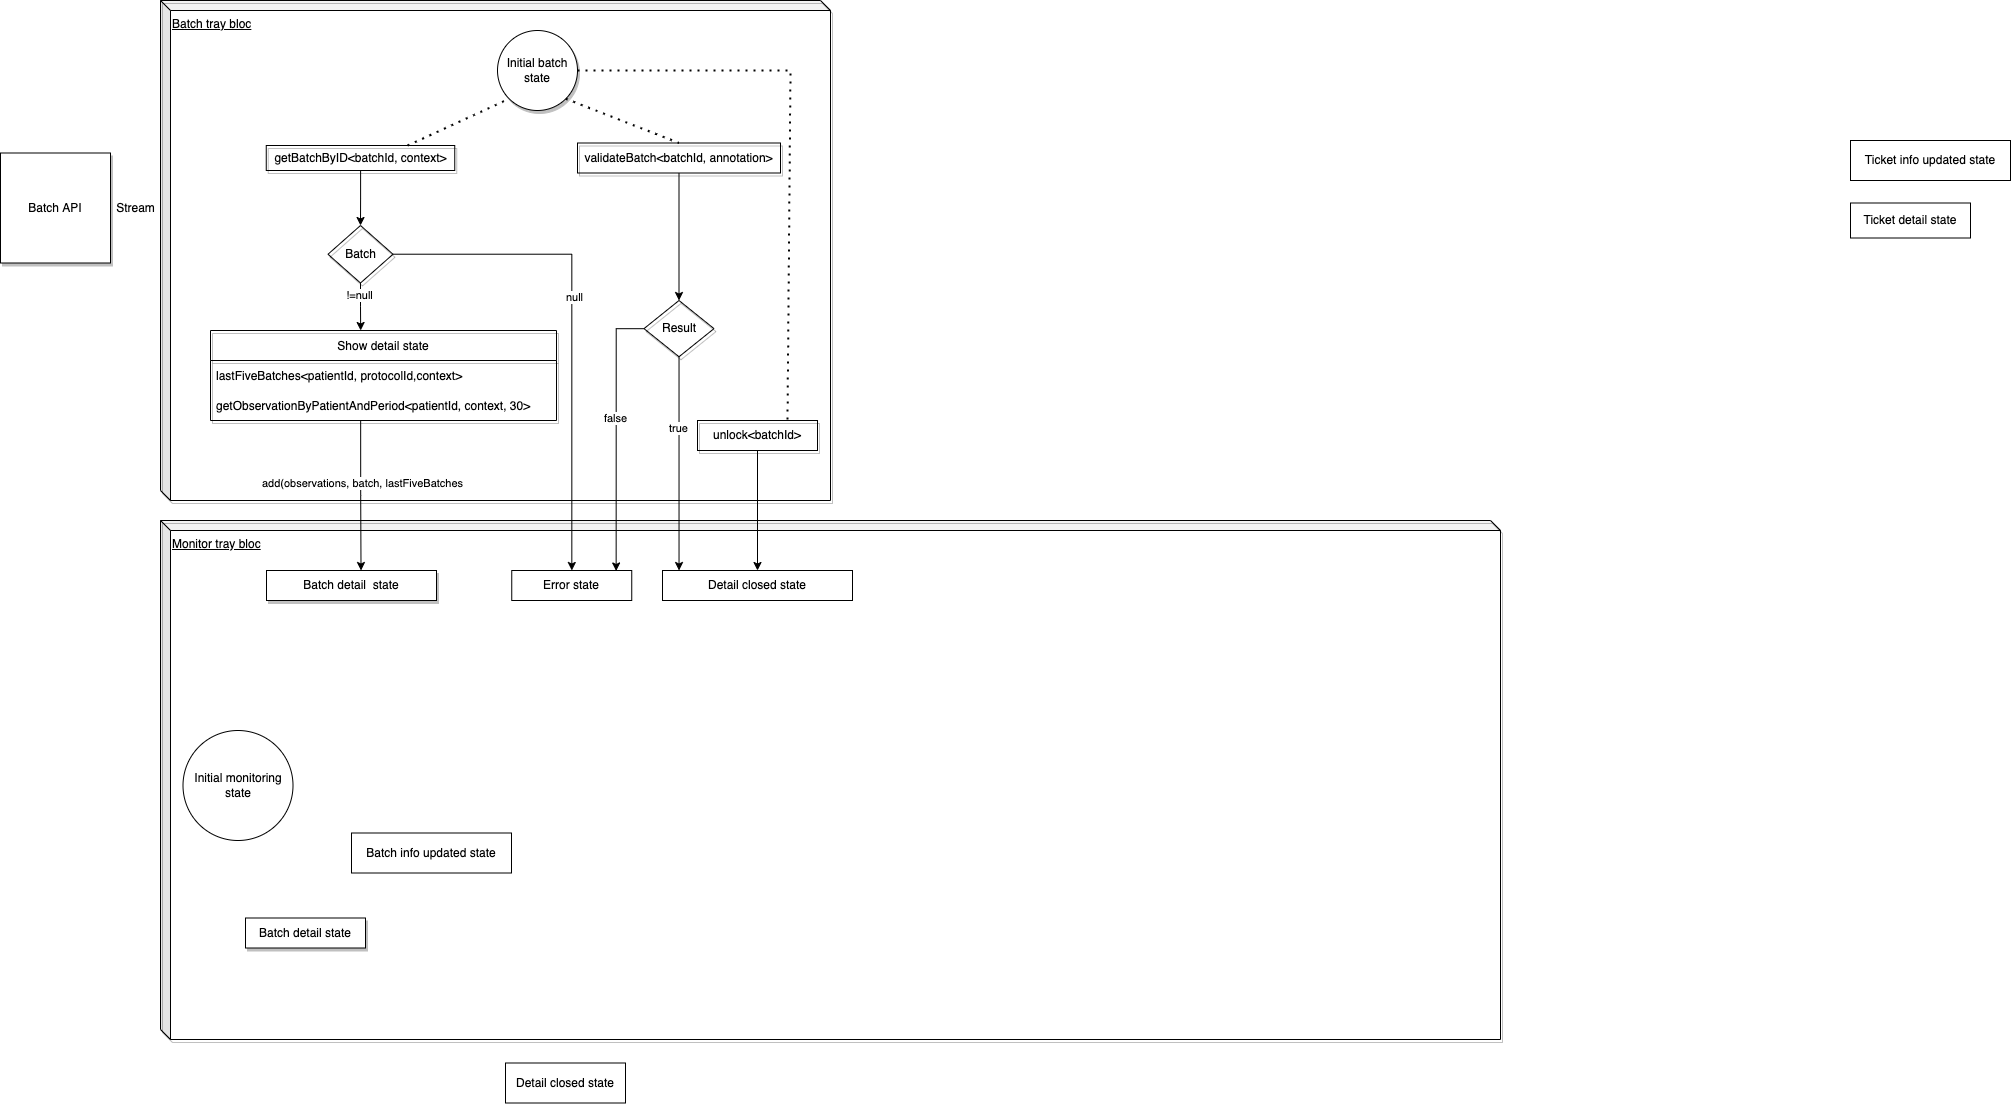

The diagram above was exported from draw.io. Its source (the exported page's mxGraphModel, read from the mxfile embedded in the PNG):
<mxGraphModel dx="1130" dy="510" grid="1" gridSize="10" guides="1" tooltips="1" connect="1" arrows="1" fold="1" page="1" pageScale="1" pageWidth="827" pageHeight="1169" math="0" shadow="0">
  <root>
    <mxCell id="0" />
    <mxCell id="1" parent="0" />
    <mxCell id="D9W3PwGfnyWwsj6MX0rX-28" value="&lt;u&gt;Monitor tray bloc&lt;/u&gt;" style="shape=cube;whiteSpace=wrap;html=1;boundedLbl=1;backgroundOutline=1;darkOpacity=0.05;darkOpacity2=0.1;shadow=1;fillColor=none;size=10;align=left;verticalAlign=top;" vertex="1" parent="1">
      <mxGeometry x="170" y="550" width="1340" height="519" as="geometry" />
    </mxCell>
    <mxCell id="e8epfB8QOloMmMxINokn-1" value="Initial monitoring state" style="ellipse;whiteSpace=wrap;html=1;aspect=fixed;" vertex="1" parent="1">
      <mxGeometry x="192.5" y="760" width="110" height="110" as="geometry" />
    </mxCell>
    <mxCell id="e8epfB8QOloMmMxINokn-2" value="Ticket info updated state" style="rounded=0;whiteSpace=wrap;html=1;" vertex="1" parent="1">
      <mxGeometry x="1860" y="170" width="160" height="40" as="geometry" />
    </mxCell>
    <mxCell id="e8epfB8QOloMmMxINokn-3" value="Batch info updated state" style="rounded=0;whiteSpace=wrap;html=1;" vertex="1" parent="1">
      <mxGeometry x="361" y="862.5" width="160" height="40" as="geometry" />
    </mxCell>
    <mxCell id="e8epfB8QOloMmMxINokn-4" value="Ticket detail state" style="rounded=0;whiteSpace=wrap;html=1;" vertex="1" parent="1">
      <mxGeometry x="1860" y="232.5" width="120" height="35" as="geometry" />
    </mxCell>
    <mxCell id="e8epfB8QOloMmMxINokn-5" value="Batch detail state" style="rounded=0;whiteSpace=wrap;html=1;shadow=1;" vertex="1" parent="1">
      <mxGeometry x="255" y="947.5" width="120" height="30" as="geometry" />
    </mxCell>
    <mxCell id="e8epfB8QOloMmMxINokn-6" style="edgeStyle=orthogonalEdgeStyle;rounded=0;orthogonalLoop=1;jettySize=auto;html=1;exitX=0.5;exitY=1;exitDx=0;exitDy=0;" edge="1" parent="1" source="e8epfB8QOloMmMxINokn-5" target="e8epfB8QOloMmMxINokn-5">
      <mxGeometry relative="1" as="geometry" />
    </mxCell>
    <mxCell id="e8epfB8QOloMmMxINokn-7" value="Detail closed state" style="rounded=0;whiteSpace=wrap;html=1;" vertex="1" parent="1">
      <mxGeometry x="515" y="1092.5" width="120" height="40" as="geometry" />
    </mxCell>
    <mxCell id="e8epfB8QOloMmMxINokn-8" value="Error state" style="rounded=0;whiteSpace=wrap;html=1;" vertex="1" parent="1">
      <mxGeometry x="521.25" y="600" width="120" height="30" as="geometry" />
    </mxCell>
    <mxCell id="e8epfB8QOloMmMxINokn-9" value="Detail closed state" style="rounded=0;whiteSpace=wrap;html=1;" vertex="1" parent="1">
      <mxGeometry x="672" y="600" width="190" height="30" as="geometry" />
    </mxCell>
    <mxCell id="D9W3PwGfnyWwsj6MX0rX-1" value="&lt;u&gt;Batch tray bloc&lt;/u&gt;" style="shape=cube;whiteSpace=wrap;html=1;boundedLbl=1;backgroundOutline=1;darkOpacity=0.05;darkOpacity2=0.1;shadow=1;size=10;align=left;verticalAlign=top;fillColor=none;" vertex="1" parent="1">
      <mxGeometry x="170" y="30" width="670" height="500" as="geometry" />
    </mxCell>
    <mxCell id="D9W3PwGfnyWwsj6MX0rX-5" value="Stream" style="text;html=1;align=center;verticalAlign=middle;resizable=0;points=[];autosize=1;strokeColor=none;fillColor=none;" vertex="1" parent="1">
      <mxGeometry x="120" y="227.5" width="50" height="20" as="geometry" />
    </mxCell>
    <mxCell id="D9W3PwGfnyWwsj6MX0rX-8" value="Initial batch state" style="ellipse;whiteSpace=wrap;html=1;aspect=fixed;shadow=1;" vertex="1" parent="1">
      <mxGeometry x="507" y="60" width="80" height="80" as="geometry" />
    </mxCell>
    <mxCell id="D9W3PwGfnyWwsj6MX0rX-10" value="Batch detail&amp;nbsp; state" style="rounded=0;whiteSpace=wrap;html=1;shadow=1;" vertex="1" parent="1">
      <mxGeometry x="276" y="600" width="170" height="30" as="geometry" />
    </mxCell>
    <mxCell id="D9W3PwGfnyWwsj6MX0rX-12" style="edgeStyle=orthogonalEdgeStyle;rounded=0;orthogonalLoop=1;jettySize=auto;html=1;exitX=0.5;exitY=1;exitDx=0;exitDy=0;" edge="1" parent="1">
      <mxGeometry relative="1" as="geometry">
        <mxPoint x="690" y="200" as="sourcePoint" />
        <mxPoint x="690" y="200" as="targetPoint" />
      </mxGeometry>
    </mxCell>
    <mxCell id="D9W3PwGfnyWwsj6MX0rX-18" value="Batch API" style="whiteSpace=wrap;html=1;aspect=fixed;shadow=1;" vertex="1" parent="1">
      <mxGeometry x="10" y="182.5" width="110" height="110" as="geometry" />
    </mxCell>
    <mxCell id="D9W3PwGfnyWwsj6MX0rX-43" style="edgeStyle=orthogonalEdgeStyle;rounded=0;orthogonalLoop=1;jettySize=auto;html=1;entryX=0.556;entryY=0;entryDx=0;entryDy=0;exitX=0.434;exitY=1;exitDx=0;exitDy=0;exitPerimeter=0;entryPerimeter=0;" edge="1" parent="1" source="D9W3PwGfnyWwsj6MX0rX-51" target="D9W3PwGfnyWwsj6MX0rX-10">
      <mxGeometry relative="1" as="geometry">
        <Array as="points" />
      </mxGeometry>
    </mxCell>
    <mxCell id="D9W3PwGfnyWwsj6MX0rX-44" value="add(observations, batch, lastFiveBatches" style="edgeLabel;html=1;align=center;verticalAlign=middle;resizable=0;points=[];" vertex="1" connectable="0" parent="D9W3PwGfnyWwsj6MX0rX-43">
      <mxGeometry x="-0.1573" y="1" relative="1" as="geometry">
        <mxPoint as="offset" />
      </mxGeometry>
    </mxCell>
    <mxCell id="D9W3PwGfnyWwsj6MX0rX-64" style="edgeStyle=orthogonalEdgeStyle;rounded=0;orthogonalLoop=1;jettySize=auto;html=1;entryX=0.434;entryY=0;entryDx=0;entryDy=0;entryPerimeter=0;" edge="1" parent="1" source="D9W3PwGfnyWwsj6MX0rX-45" target="D9W3PwGfnyWwsj6MX0rX-48">
      <mxGeometry relative="1" as="geometry" />
    </mxCell>
    <mxCell id="D9W3PwGfnyWwsj6MX0rX-70" value="!=null" style="edgeLabel;html=1;align=center;verticalAlign=middle;resizable=0;points=[];" vertex="1" connectable="0" parent="D9W3PwGfnyWwsj6MX0rX-64">
      <mxGeometry x="-0.4645" y="-1" relative="1" as="geometry">
        <mxPoint as="offset" />
      </mxGeometry>
    </mxCell>
    <mxCell id="D9W3PwGfnyWwsj6MX0rX-65" style="edgeStyle=orthogonalEdgeStyle;rounded=0;orthogonalLoop=1;jettySize=auto;html=1;" edge="1" parent="1" source="D9W3PwGfnyWwsj6MX0rX-45" target="e8epfB8QOloMmMxINokn-8">
      <mxGeometry relative="1" as="geometry" />
    </mxCell>
    <mxCell id="D9W3PwGfnyWwsj6MX0rX-71" value="null" style="edgeLabel;html=1;align=center;verticalAlign=middle;resizable=0;points=[];" vertex="1" connectable="0" parent="D9W3PwGfnyWwsj6MX0rX-65">
      <mxGeometry x="-0.1022" y="2" relative="1" as="geometry">
        <mxPoint as="offset" />
      </mxGeometry>
    </mxCell>
    <mxCell id="D9W3PwGfnyWwsj6MX0rX-45" value="Batch" style="rhombus;whiteSpace=wrap;html=1;shadow=1;fillColor=none;" vertex="1" parent="1">
      <mxGeometry x="337.5" y="255" width="65" height="57.5" as="geometry" />
    </mxCell>
    <mxCell id="D9W3PwGfnyWwsj6MX0rX-48" value="Show detail state" style="swimlane;fontStyle=0;childLayout=stackLayout;horizontal=1;startSize=30;horizontalStack=0;resizeParent=1;resizeParentMax=0;resizeLast=0;collapsible=1;marginBottom=0;shadow=1;fillColor=none;" vertex="1" parent="1">
      <mxGeometry x="220" y="360" width="346" height="90" as="geometry">
        <mxRectangle x="414" y="152.5" width="50" height="30" as="alternateBounds" />
      </mxGeometry>
    </mxCell>
    <mxCell id="D9W3PwGfnyWwsj6MX0rX-50" value="lastFiveBatches&lt;patientId, protocolId,context&gt;" style="text;strokeColor=none;fillColor=none;align=left;verticalAlign=middle;spacingLeft=4;spacingRight=4;overflow=hidden;points=[[0,0.5],[1,0.5]];portConstraint=eastwest;rotatable=0;shadow=1;" vertex="1" parent="D9W3PwGfnyWwsj6MX0rX-48">
      <mxGeometry y="30" width="346" height="30" as="geometry" />
    </mxCell>
    <mxCell id="D9W3PwGfnyWwsj6MX0rX-51" value="getObservationByPatientAndPeriod&lt;patientId, context, 30&gt;" style="text;strokeColor=none;fillColor=none;align=left;verticalAlign=middle;spacingLeft=4;spacingRight=4;overflow=hidden;points=[[0,0.5],[1,0.5]];portConstraint=eastwest;rotatable=0;shadow=1;" vertex="1" parent="D9W3PwGfnyWwsj6MX0rX-48">
      <mxGeometry y="60" width="346" height="30" as="geometry" />
    </mxCell>
    <mxCell id="D9W3PwGfnyWwsj6MX0rX-54" value="" style="edgeStyle=orthogonalEdgeStyle;rounded=0;orthogonalLoop=1;jettySize=auto;html=1;" edge="1" parent="1" source="D9W3PwGfnyWwsj6MX0rX-52" target="D9W3PwGfnyWwsj6MX0rX-45">
      <mxGeometry relative="1" as="geometry" />
    </mxCell>
    <mxCell id="D9W3PwGfnyWwsj6MX0rX-52" value="&lt;span style=&quot;text-align: left;&quot;&gt;getBatchByID&amp;lt;batchId, context&amp;gt;&lt;/span&gt;" style="rounded=0;whiteSpace=wrap;html=1;shadow=1;fillColor=none;" vertex="1" parent="1">
      <mxGeometry x="275.75" y="175" width="188.5" height="25" as="geometry" />
    </mxCell>
    <mxCell id="D9W3PwGfnyWwsj6MX0rX-67" style="edgeStyle=orthogonalEdgeStyle;rounded=0;orthogonalLoop=1;jettySize=auto;html=1;" edge="1" parent="1" source="D9W3PwGfnyWwsj6MX0rX-66" target="e8epfB8QOloMmMxINokn-9">
      <mxGeometry relative="1" as="geometry" />
    </mxCell>
    <mxCell id="D9W3PwGfnyWwsj6MX0rX-66" value="unlock&amp;lt;batchId&amp;gt;" style="rounded=0;whiteSpace=wrap;html=1;shadow=1;fillColor=none;" vertex="1" parent="1">
      <mxGeometry x="707" y="450" width="120" height="30" as="geometry" />
    </mxCell>
    <mxCell id="D9W3PwGfnyWwsj6MX0rX-73" value="" style="edgeStyle=orthogonalEdgeStyle;rounded=0;orthogonalLoop=1;jettySize=auto;html=1;" edge="1" parent="1" source="D9W3PwGfnyWwsj6MX0rX-69" target="D9W3PwGfnyWwsj6MX0rX-72">
      <mxGeometry relative="1" as="geometry" />
    </mxCell>
    <mxCell id="D9W3PwGfnyWwsj6MX0rX-69" value="validateBatch&amp;lt;batchId, annotation&amp;gt;" style="rounded=0;whiteSpace=wrap;html=1;shadow=1;fillColor=none;" vertex="1" parent="1">
      <mxGeometry x="587" y="172.5" width="203" height="30" as="geometry" />
    </mxCell>
    <mxCell id="D9W3PwGfnyWwsj6MX0rX-74" style="edgeStyle=orthogonalEdgeStyle;rounded=0;orthogonalLoop=1;jettySize=auto;html=1;entryX=0.87;entryY=0.016;entryDx=0;entryDy=0;entryPerimeter=0;" edge="1" parent="1" source="D9W3PwGfnyWwsj6MX0rX-72" target="e8epfB8QOloMmMxINokn-8">
      <mxGeometry relative="1" as="geometry" />
    </mxCell>
    <mxCell id="D9W3PwGfnyWwsj6MX0rX-75" value="false" style="edgeLabel;html=1;align=center;verticalAlign=middle;resizable=0;points=[];" vertex="1" connectable="0" parent="D9W3PwGfnyWwsj6MX0rX-74">
      <mxGeometry x="-0.1319" y="-1" relative="1" as="geometry">
        <mxPoint as="offset" />
      </mxGeometry>
    </mxCell>
    <mxCell id="D9W3PwGfnyWwsj6MX0rX-77" style="edgeStyle=orthogonalEdgeStyle;rounded=0;orthogonalLoop=1;jettySize=auto;html=1;entryX=0.087;entryY=0;entryDx=0;entryDy=0;entryPerimeter=0;" edge="1" parent="1" source="D9W3PwGfnyWwsj6MX0rX-72" target="e8epfB8QOloMmMxINokn-9">
      <mxGeometry relative="1" as="geometry" />
    </mxCell>
    <mxCell id="D9W3PwGfnyWwsj6MX0rX-78" value="true" style="edgeLabel;html=1;align=center;verticalAlign=middle;resizable=0;points=[];" vertex="1" connectable="0" parent="D9W3PwGfnyWwsj6MX0rX-77">
      <mxGeometry x="-0.3279" y="-1" relative="1" as="geometry">
        <mxPoint as="offset" />
      </mxGeometry>
    </mxCell>
    <mxCell id="D9W3PwGfnyWwsj6MX0rX-72" value="Result" style="rhombus;whiteSpace=wrap;html=1;shadow=1;fillColor=none;" vertex="1" parent="1">
      <mxGeometry x="653.5" y="330" width="70" height="56.25" as="geometry" />
    </mxCell>
    <mxCell id="D9W3PwGfnyWwsj6MX0rX-79" value="" style="endArrow=none;dashed=1;html=1;dashPattern=1 3;strokeWidth=2;rounded=0;entryX=0;entryY=1;entryDx=0;entryDy=0;exitX=0.75;exitY=0;exitDx=0;exitDy=0;" edge="1" parent="1" source="D9W3PwGfnyWwsj6MX0rX-52" target="D9W3PwGfnyWwsj6MX0rX-8">
      <mxGeometry width="50" height="50" relative="1" as="geometry">
        <mxPoint x="446" y="182.5" as="sourcePoint" />
        <mxPoint x="496" y="132.5" as="targetPoint" />
        <Array as="points" />
      </mxGeometry>
    </mxCell>
    <mxCell id="D9W3PwGfnyWwsj6MX0rX-80" value="" style="endArrow=none;dashed=1;html=1;dashPattern=1 3;strokeWidth=2;rounded=0;entryX=0.5;entryY=0;entryDx=0;entryDy=0;exitX=1;exitY=1;exitDx=0;exitDy=0;" edge="1" parent="1" source="D9W3PwGfnyWwsj6MX0rX-8" target="D9W3PwGfnyWwsj6MX0rX-69">
      <mxGeometry width="50" height="50" relative="1" as="geometry">
        <mxPoint x="585" y="110" as="sourcePoint" />
        <mxPoint x="635" y="60" as="targetPoint" />
      </mxGeometry>
    </mxCell>
    <mxCell id="D9W3PwGfnyWwsj6MX0rX-81" value="" style="endArrow=none;dashed=1;html=1;dashPattern=1 3;strokeWidth=2;rounded=0;exitX=1;exitY=0.5;exitDx=0;exitDy=0;entryX=0.75;entryY=0;entryDx=0;entryDy=0;" edge="1" parent="1" source="D9W3PwGfnyWwsj6MX0rX-8" target="D9W3PwGfnyWwsj6MX0rX-66">
      <mxGeometry width="50" height="50" relative="1" as="geometry">
        <mxPoint x="672" y="110" as="sourcePoint" />
        <mxPoint x="722" y="60" as="targetPoint" />
        <Array as="points">
          <mxPoint x="800" y="100" />
        </Array>
      </mxGeometry>
    </mxCell>
  </root>
</mxGraphModel>